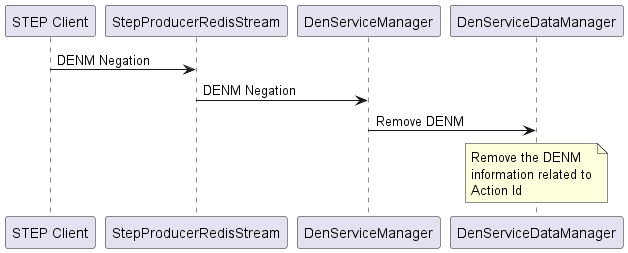

The diagram above was rendered by PlantUML. Its source (embedded in the PNG):
@startuml
participant "STEP Client" as Client
participant "StepProducerRedisStream" as RedisStream
participant "DenServiceManager" as DenManager
participant "DenServiceDataManager" as DenDataManager

Client -> RedisStream : DENM Negation
RedisStream -> DenManager : DENM Negation
DenManager -> DenDataManager : Remove DENM
note over DenDataManager
   Remove the DENM
   information related to
   Action Id
end note
@enduml